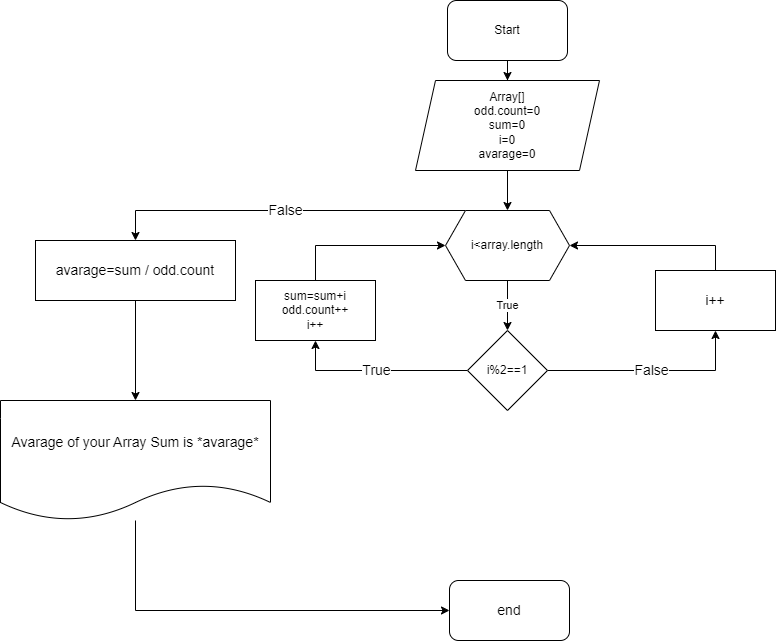

The diagram above was exported from draw.io. Its source (the exported page's mxGraphModel, read from the mxfile embedded in the PNG):
<mxGraphModel dx="2261" dy="796" grid="1" gridSize="10" guides="1" tooltips="1" connect="1" arrows="1" fold="1" page="1" pageScale="1" pageWidth="827" pageHeight="1169" math="0" shadow="0">
  <root>
    <mxCell id="0" />
    <mxCell id="1" parent="0" />
    <mxCell id="nAUmS9tlQpmsMxvEWQgL-13" style="edgeStyle=orthogonalEdgeStyle;rounded=0;orthogonalLoop=1;jettySize=auto;html=1;entryX=0.5;entryY=0;entryDx=0;entryDy=0;fontSize=14;" edge="1" parent="1" source="nAUmS9tlQpmsMxvEWQgL-1" target="nAUmS9tlQpmsMxvEWQgL-2">
      <mxGeometry relative="1" as="geometry" />
    </mxCell>
    <mxCell id="nAUmS9tlQpmsMxvEWQgL-1" value="Start" style="rounded=1;whiteSpace=wrap;html=1;" vertex="1" parent="1">
      <mxGeometry x="352" width="120" height="60" as="geometry" />
    </mxCell>
    <mxCell id="nAUmS9tlQpmsMxvEWQgL-12" style="edgeStyle=orthogonalEdgeStyle;rounded=0;orthogonalLoop=1;jettySize=auto;html=1;entryX=0.5;entryY=0;entryDx=0;entryDy=0;fontSize=14;" edge="1" parent="1" source="nAUmS9tlQpmsMxvEWQgL-2" target="nAUmS9tlQpmsMxvEWQgL-4">
      <mxGeometry relative="1" as="geometry" />
    </mxCell>
    <mxCell id="nAUmS9tlQpmsMxvEWQgL-2" value="Array[]&lt;br&gt;odd.count=0&lt;br&gt;sum=0&lt;br&gt;i=0&lt;br&gt;avarage=0" style="shape=parallelogram;perimeter=parallelogramPerimeter;whiteSpace=wrap;html=1;fixedSize=1;" vertex="1" parent="1">
      <mxGeometry x="320" y="80" width="184" height="90" as="geometry" />
    </mxCell>
    <mxCell id="nAUmS9tlQpmsMxvEWQgL-5" value="True" style="edgeStyle=orthogonalEdgeStyle;rounded=0;orthogonalLoop=1;jettySize=auto;html=1;entryX=0.5;entryY=0;entryDx=0;entryDy=0;" edge="1" parent="1" source="nAUmS9tlQpmsMxvEWQgL-4" target="nAUmS9tlQpmsMxvEWQgL-6">
      <mxGeometry relative="1" as="geometry">
        <mxPoint x="412" y="330" as="targetPoint" />
      </mxGeometry>
    </mxCell>
    <mxCell id="nAUmS9tlQpmsMxvEWQgL-17" value="False" style="edgeStyle=orthogonalEdgeStyle;rounded=0;orthogonalLoop=1;jettySize=auto;html=1;fontSize=14;entryX=0.5;entryY=0;entryDx=0;entryDy=0;" edge="1" parent="1" source="nAUmS9tlQpmsMxvEWQgL-4" target="nAUmS9tlQpmsMxvEWQgL-18">
      <mxGeometry relative="1" as="geometry">
        <mxPoint x="80" y="245" as="targetPoint" />
        <Array as="points">
          <mxPoint x="40" y="210" />
        </Array>
      </mxGeometry>
    </mxCell>
    <mxCell id="nAUmS9tlQpmsMxvEWQgL-4" value="i&amp;lt;array.length" style="shape=hexagon;perimeter=hexagonPerimeter2;whiteSpace=wrap;html=1;fixedSize=1;" vertex="1" parent="1">
      <mxGeometry x="350" y="210" width="124" height="70" as="geometry" />
    </mxCell>
    <mxCell id="nAUmS9tlQpmsMxvEWQgL-10" value="&lt;font style=&quot;font-size: 14px;&quot;&gt;True&lt;/font&gt;" style="edgeStyle=orthogonalEdgeStyle;rounded=0;orthogonalLoop=1;jettySize=auto;html=1;entryX=0.5;entryY=1;entryDx=0;entryDy=0;" edge="1" parent="1" source="nAUmS9tlQpmsMxvEWQgL-6" target="nAUmS9tlQpmsMxvEWQgL-8">
      <mxGeometry relative="1" as="geometry" />
    </mxCell>
    <mxCell id="nAUmS9tlQpmsMxvEWQgL-14" value="False" style="edgeStyle=orthogonalEdgeStyle;rounded=0;orthogonalLoop=1;jettySize=auto;html=1;fontSize=14;entryX=0.5;entryY=1;entryDx=0;entryDy=0;" edge="1" parent="1" source="nAUmS9tlQpmsMxvEWQgL-6" target="nAUmS9tlQpmsMxvEWQgL-23">
      <mxGeometry relative="1" as="geometry">
        <mxPoint x="620" y="320" as="targetPoint" />
        <Array as="points">
          <mxPoint x="620" y="370" />
        </Array>
      </mxGeometry>
    </mxCell>
    <mxCell id="nAUmS9tlQpmsMxvEWQgL-6" value="i%2==1&lt;br&gt;" style="rhombus;whiteSpace=wrap;html=1;" vertex="1" parent="1">
      <mxGeometry x="372" y="330" width="80" height="80" as="geometry" />
    </mxCell>
    <mxCell id="nAUmS9tlQpmsMxvEWQgL-11" style="edgeStyle=orthogonalEdgeStyle;rounded=0;orthogonalLoop=1;jettySize=auto;html=1;entryX=0;entryY=0.5;entryDx=0;entryDy=0;" edge="1" parent="1" source="nAUmS9tlQpmsMxvEWQgL-8" target="nAUmS9tlQpmsMxvEWQgL-4">
      <mxGeometry relative="1" as="geometry">
        <Array as="points">
          <mxPoint x="220" y="245" />
        </Array>
      </mxGeometry>
    </mxCell>
    <mxCell id="nAUmS9tlQpmsMxvEWQgL-8" value="sum=sum+i&lt;br&gt;odd.count++&lt;br&gt;i++" style="rounded=0;whiteSpace=wrap;html=1;" vertex="1" parent="1">
      <mxGeometry x="160" y="280" width="120" height="60" as="geometry" />
    </mxCell>
    <mxCell id="nAUmS9tlQpmsMxvEWQgL-16" style="edgeStyle=orthogonalEdgeStyle;rounded=0;orthogonalLoop=1;jettySize=auto;html=1;entryX=1;entryY=0.5;entryDx=0;entryDy=0;fontSize=14;exitX=0.5;exitY=0;exitDx=0;exitDy=0;" edge="1" parent="1" source="nAUmS9tlQpmsMxvEWQgL-23" target="nAUmS9tlQpmsMxvEWQgL-4">
      <mxGeometry relative="1" as="geometry">
        <mxPoint x="620" y="280" as="sourcePoint" />
        <Array as="points">
          <mxPoint x="620" y="245" />
        </Array>
      </mxGeometry>
    </mxCell>
    <mxCell id="nAUmS9tlQpmsMxvEWQgL-20" style="edgeStyle=orthogonalEdgeStyle;rounded=0;orthogonalLoop=1;jettySize=auto;html=1;entryX=0.5;entryY=0;entryDx=0;entryDy=0;fontSize=14;" edge="1" parent="1" source="nAUmS9tlQpmsMxvEWQgL-18" target="nAUmS9tlQpmsMxvEWQgL-19">
      <mxGeometry relative="1" as="geometry" />
    </mxCell>
    <mxCell id="nAUmS9tlQpmsMxvEWQgL-18" value="avarage=sum / odd.count" style="rounded=0;whiteSpace=wrap;html=1;fontSize=14;" vertex="1" parent="1">
      <mxGeometry x="-60" y="240" width="200" height="60" as="geometry" />
    </mxCell>
    <mxCell id="nAUmS9tlQpmsMxvEWQgL-22" style="edgeStyle=orthogonalEdgeStyle;rounded=0;orthogonalLoop=1;jettySize=auto;html=1;entryX=0;entryY=0.5;entryDx=0;entryDy=0;fontSize=14;" edge="1" parent="1" source="nAUmS9tlQpmsMxvEWQgL-19" target="nAUmS9tlQpmsMxvEWQgL-21">
      <mxGeometry relative="1" as="geometry">
        <Array as="points">
          <mxPoint x="40" y="610" />
        </Array>
      </mxGeometry>
    </mxCell>
    <mxCell id="nAUmS9tlQpmsMxvEWQgL-19" value="Avarage of your Array Sum is *avarage*" style="shape=document;whiteSpace=wrap;html=1;boundedLbl=1;fontSize=14;" vertex="1" parent="1">
      <mxGeometry x="-95" y="400" width="270" height="120" as="geometry" />
    </mxCell>
    <mxCell id="nAUmS9tlQpmsMxvEWQgL-21" value="end" style="rounded=1;whiteSpace=wrap;html=1;fontSize=14;" vertex="1" parent="1">
      <mxGeometry x="354" y="580" width="120" height="60" as="geometry" />
    </mxCell>
    <mxCell id="nAUmS9tlQpmsMxvEWQgL-23" value="i++" style="rounded=0;whiteSpace=wrap;html=1;fontSize=14;" vertex="1" parent="1">
      <mxGeometry x="560" y="270" width="120" height="60" as="geometry" />
    </mxCell>
  </root>
</mxGraphModel>